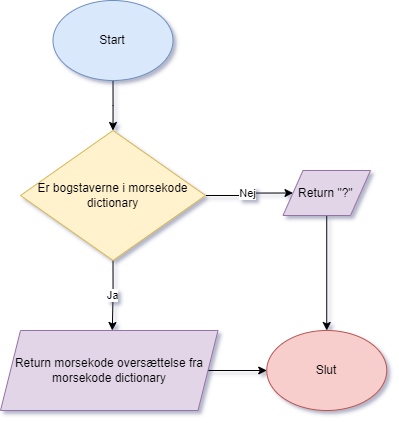

The diagram above was exported from draw.io. Its source (the exported page's mxGraphModel, read from the mxfile embedded in the PNG):
<mxGraphModel dx="1500" dy="796" grid="0" gridSize="10" guides="1" tooltips="1" connect="1" arrows="1" fold="1" page="1" pageScale="1" pageWidth="450" pageHeight="500" background="#FFFFFF" math="0" shadow="1">
  <root>
    <mxCell id="WIyWlLk6GJQsqaUBKTNV-0" />
    <mxCell id="WIyWlLk6GJQsqaUBKTNV-1" parent="WIyWlLk6GJQsqaUBKTNV-0" />
    <mxCell id="iTFsmY0gZv03xqXswObj-1" style="edgeStyle=orthogonalEdgeStyle;rounded=0;orthogonalLoop=1;jettySize=auto;html=1;exitX=0.5;exitY=1;exitDx=0;exitDy=0;" edge="1" parent="WIyWlLk6GJQsqaUBKTNV-1" source="iTFsmY0gZv03xqXswObj-0">
      <mxGeometry relative="1" as="geometry">
        <mxPoint x="131.5" y="141" as="targetPoint" />
      </mxGeometry>
    </mxCell>
    <mxCell id="iTFsmY0gZv03xqXswObj-0" value="Start" style="ellipse;whiteSpace=wrap;html=1;fillColor=#dae8fc;strokeColor=#6c8ebf;" vertex="1" parent="WIyWlLk6GJQsqaUBKTNV-1">
      <mxGeometry x="71.5" y="11" width="120" height="80" as="geometry" />
    </mxCell>
    <mxCell id="iTFsmY0gZv03xqXswObj-7" value="Ja" style="edgeStyle=orthogonalEdgeStyle;rounded=0;orthogonalLoop=1;jettySize=auto;html=1;exitX=0.5;exitY=1;exitDx=0;exitDy=0;entryX=0.514;entryY=0;entryDx=0;entryDy=0;entryPerimeter=0;" edge="1" parent="WIyWlLk6GJQsqaUBKTNV-1" source="iTFsmY0gZv03xqXswObj-2" target="iTFsmY0gZv03xqXswObj-3">
      <mxGeometry relative="1" as="geometry">
        <mxPoint x="131.5" y="301" as="targetPoint" />
      </mxGeometry>
    </mxCell>
    <mxCell id="iTFsmY0gZv03xqXswObj-12" value="Nej" style="edgeStyle=orthogonalEdgeStyle;rounded=0;orthogonalLoop=1;jettySize=auto;html=1;exitX=1;exitY=0.5;exitDx=0;exitDy=0;entryX=0;entryY=0.5;entryDx=0;entryDy=0;" edge="1" parent="WIyWlLk6GJQsqaUBKTNV-1" source="iTFsmY0gZv03xqXswObj-2" target="iTFsmY0gZv03xqXswObj-11">
      <mxGeometry relative="1" as="geometry" />
    </mxCell>
    <mxCell id="iTFsmY0gZv03xqXswObj-2" value="Er bogstaverne i morsekode dictionary" style="rhombus;whiteSpace=wrap;html=1;fillColor=#fff2cc;strokeColor=#d6b656;" vertex="1" parent="WIyWlLk6GJQsqaUBKTNV-1">
      <mxGeometry x="39" y="141" width="185" height="130" as="geometry" />
    </mxCell>
    <mxCell id="iTFsmY0gZv03xqXswObj-15" style="edgeStyle=orthogonalEdgeStyle;rounded=0;orthogonalLoop=1;jettySize=auto;html=1;exitX=1;exitY=0.5;exitDx=0;exitDy=0;entryX=0;entryY=0.5;entryDx=0;entryDy=0;" edge="1" parent="WIyWlLk6GJQsqaUBKTNV-1" source="iTFsmY0gZv03xqXswObj-3" target="iTFsmY0gZv03xqXswObj-13">
      <mxGeometry relative="1" as="geometry" />
    </mxCell>
    <mxCell id="iTFsmY0gZv03xqXswObj-3" value="Return morsekode oversættelse fra morsekode dictionary" style="shape=parallelogram;perimeter=parallelogramPerimeter;whiteSpace=wrap;html=1;fixedSize=1;fillColor=#e1d5e7;strokeColor=#9673a6;" vertex="1" parent="WIyWlLk6GJQsqaUBKTNV-1">
      <mxGeometry x="19" y="341" width="217.5" height="80" as="geometry" />
    </mxCell>
    <mxCell id="iTFsmY0gZv03xqXswObj-16" style="edgeStyle=orthogonalEdgeStyle;rounded=0;orthogonalLoop=1;jettySize=auto;html=1;exitX=0.5;exitY=1;exitDx=0;exitDy=0;entryX=0.5;entryY=0;entryDx=0;entryDy=0;" edge="1" parent="WIyWlLk6GJQsqaUBKTNV-1" source="iTFsmY0gZv03xqXswObj-11" target="iTFsmY0gZv03xqXswObj-13">
      <mxGeometry relative="1" as="geometry" />
    </mxCell>
    <mxCell id="iTFsmY0gZv03xqXswObj-11" value="Return &quot;?&quot;&amp;nbsp;" style="shape=parallelogram;perimeter=parallelogramPerimeter;whiteSpace=wrap;html=1;fixedSize=1;fillColor=#e1d5e7;strokeColor=#9673a6;" vertex="1" parent="WIyWlLk6GJQsqaUBKTNV-1">
      <mxGeometry x="301.5" y="181" width="87.5" height="45" as="geometry" />
    </mxCell>
    <mxCell id="iTFsmY0gZv03xqXswObj-13" value="Slut" style="ellipse;whiteSpace=wrap;html=1;fillColor=#f8cecc;strokeColor=#b85450;" vertex="1" parent="WIyWlLk6GJQsqaUBKTNV-1">
      <mxGeometry x="285.25" y="341" width="120" height="80" as="geometry" />
    </mxCell>
  </root>
</mxGraphModel>